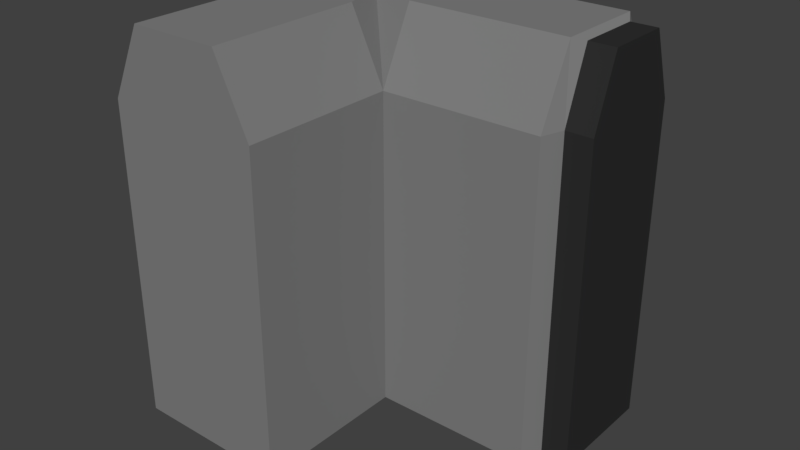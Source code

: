 # Source: wallCornerLeft.blend  (saved by Blender 2.79.0; exported with 4.5.12 LTS)
import bpy
from mathutils import Matrix  # noqa: F401  (used for matrix-valued properties, if any)

bpy.ops.wm.read_factory_settings(use_empty=True)
scene = bpy.context.scene
scene.name = 'Scene'

# ---- collections
col_collection_1 = bpy.data.collections.new('Collection 1'); scene.collection.children.link(col_collection_1)

# ---- materials (node trees are filled in below, after node groups)
mat_material_004 = bpy.data.materials.new('Material.004')
mat_material_004.alpha_threshold = 0.0
mat_material_004.use_transparent_shadow = False
mat_material_004.diffuse_color = (0.2203, 0.2203, 0.2203, 1.0)
mat_material_004.roughness = 0.5
mat_material_003 = bpy.data.materials.new('Material.003')
mat_material_003.alpha_threshold = 0.0
mat_material_003.use_transparent_shadow = False
mat_material_003.diffuse_color = (0.0291, 0.0291, 0.0291, 1.0)
mat_material_003.roughness = 0.5

# ---- material node trees

# ---- world
world_world = bpy.data.worlds.new('World'); scene.world = world_world
world_world.color = (0.05088, 0.05088, 0.05088)
world_world.use_sun_shadow = False
world_world.sun_shadow_jitter_overblur = 0.0
world_world.cycles.sampling_method = 'MANUAL'

# ---- meshes
me_cube_011 = bpy.data.meshes.new('Cube.011')
me_cube_011.from_pydata([(-1.134, -0.8465, -5.272), (-1.134, -0.8465, -1.514), (-1.131, 2.925, -5.272), (-1.131, 2.925, -1.514), (2.627, -0.8326, -5.272), (2.627, -0.8326, -1.514), (2.627, 2.925, -5.272), (2.627, 2.925, -1.514), (-1.134, -0.8465, 2.244), (-1.131, 2.925, 2.244), (2.627, -0.8326, 2.244), (2.627, 2.925, 2.244), (-1.131, -0.02815, 3.922), (-1.131, 2.121, 3.922), (2.627, -0.02815, 3.922), (2.627, 2.121, 3.922), (2.803, -0.3011, -5.272), (2.803, -0.3011, -1.514), (2.803, 2.394, -5.272), (2.803, 2.394, -1.514), (2.803, -0.3011, 2.244), (2.803, 2.394, 2.244), (2.803, 0.2758, 3.822), (2.803, 1.817, 3.822), (3.428, -0.3011, -5.272), (3.428, -0.3011, -1.514), (3.428, 2.394, -5.272), (3.428, 2.394, -1.514), (3.428, -0.3011, 2.244), (3.428, 2.394, 2.244), (3.428, 0.2758, 3.822), (3.428, 1.817, 3.822), (-1.134, -4.527, -5.272), (-1.134, -4.527, -1.514), (-4.892, -0.8465, -5.272), (-4.892, -0.8465, -1.514), (-1.134, -4.527, 2.244), (-4.892, -0.8465, 2.244), (-1.939, -0.8465, 3.922), (-4.087, -0.8465, 3.922), (-4.892, -4.527, -5.272), (-4.892, -4.527, -1.514), (-4.892, -4.527, 2.244), (-1.939, -4.527, 3.922), (-4.087, -4.527, 3.922), (-3.375, 1.375, 3.922), (-3.777, 1.778, 2.244), (-3.777, 1.778, -5.272), (-2.3, 0.3009, 3.922), (-3.777, 1.778, -1.514)], [], [(48, 45, 39, 38), (2, 3, 7, 6), (14, 10, 20, 22), (4, 5, 1, 0), (2, 6, 4, 0), (6, 7, 19, 18), (8, 10, 14, 12), (2, 0, 34, 47), (1, 5, 10, 8), (7, 3, 9, 11), (15, 13, 12, 14), (11, 9, 13, 15), (10, 5, 17, 20), (45, 46, 37, 39), (23, 22, 30, 31), (21, 23, 31, 29), (18, 19, 27, 26), (15, 14, 22, 23), (5, 4, 16, 17), (4, 6, 18, 16), (11, 15, 23, 21), (7, 11, 21, 19), (26, 27, 25, 24), (25, 27, 29, 28), (28, 29, 31, 30), (19, 21, 29, 27), (17, 16, 24, 25), (16, 18, 26, 24), (22, 20, 28, 30), (20, 17, 25, 28), (1, 8, 36, 33), (37, 35, 41, 42), (34, 0, 32, 40), (41, 33, 36, 42), (8, 48, 38), (49, 47, 34, 35), (32, 33, 41, 40), (46, 49, 35, 37), (42, 36, 43, 44), (39, 37, 42, 44), (8, 38, 43, 36), (38, 39, 44, 43), (0, 1, 33, 32), (35, 34, 40, 41), (9, 3, 49, 46), (3, 2, 47, 49), (13, 9, 46, 45), (12, 13, 45, 48), (48, 8, 12)])
me_cube_011.polygons.foreach_set('material_index', [0, 0, 0, 0, 0, 0, 0, 0, 0, 0, 0, 0, 0, 0, 1, 1, 1, 0, 0, 0, 0, 0, 1, 1, 1, 1, 1, 1, 1, 1, 0, 0, 0, 0, 0, 0, 0, 0, 0, 0, 0, 0, 0, 0, 0, 0, 0, 0, 0])
me_cube_011.materials.append(mat_material_004)
me_cube_011.materials.append(mat_material_003)
me_cube_011.use_remesh_preserve_volume = False
me_cube_011.use_remesh_preserve_attributes = False
me_cube_011.use_mirror_vertex_groups = False
me_cube_011.update()

# ---- objects
ob_cornerwallright = bpy.data.objects.new('cornerWallRight', me_cube_011)

# ---- transforms, parenting, visibility, modifiers, constraints
ob_cornerwallright.location = (0.0, 0.0, 0.0)
ob_cornerwallright.lineart.crease_threshold = 0.0

# ---- collection membership
col_collection_1.objects.link(ob_cornerwallright)

# ---- scene / render settings (as saved in the file)
scene.frame_start = 1; scene.frame_end = 250; scene.frame_set(1)
scene.render.engine = 'BLENDER_EEVEE_NEXT'
scene.render.resolution_percentage = 50
scene.render.dither_intensity = 0.0
scene.cycles.use_denoising = False
scene.cycles.samples = 128
scene.cycles.sampling_pattern = 'TABULATED_SOBOL'
scene.cycles.use_adaptive_sampling = False
scene.cycles.use_light_tree = False
scene.cycles.blur_glossy = 0.0
scene.cycles.sample_clamp_indirect = 0.0
scene.view_settings.view_transform = 'Standard'
bpy.context.view_layer.update()

# ---- added for rendering (the .blend has no active camera and no usable light): camera, sun
cam_auto = bpy.data.cameras.new('AutoCamera')
cam_auto.lens = 50.0
cam_auto.sensor_width = 36.0
cam_auto.clip_end = 1000.0
ob_auto_camera = bpy.data.objects.new('AutoCamera', cam_auto)
scene.collection.objects.link(ob_auto_camera)
ob_auto_camera.location = (12.6526, -16.8623, 10.0328)
ob_auto_camera.rotation_euler = (1.09748, -7.21219e-08, 0.694738)
scene.camera = ob_auto_camera
light_auto_sun = bpy.data.lights.new('AutoSun', 'SUN')
light_auto_sun.energy = 3.0
light_auto_sun.angle = 0.0523599
ob_auto_sun = bpy.data.objects.new('AutoSun', light_auto_sun)
scene.collection.objects.link(ob_auto_sun)
ob_auto_sun.rotation_euler = (0.872665, 0.174533, 0.523599)
bpy.context.view_layer.update()
